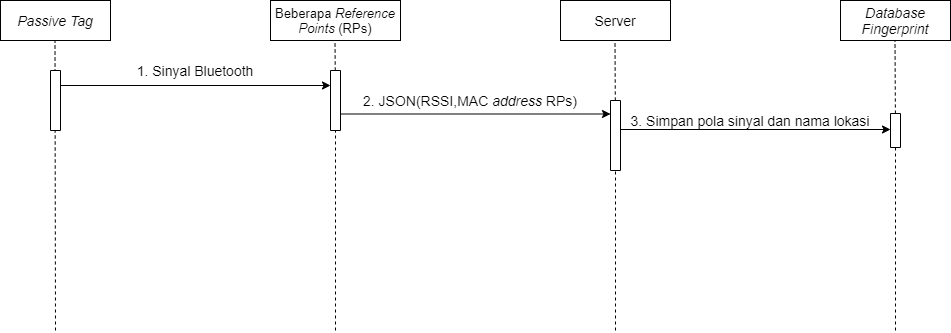

The diagram above was exported from draw.io. Its source (the exported page's mxGraphModel, read from the mxfile embedded in the PNG):
<mxGraphModel dx="1871" dy="612" grid="1" gridSize="10" guides="1" tooltips="1" connect="1" arrows="1" fold="1" page="1" pageScale="1" pageWidth="850" pageHeight="1100" math="0" shadow="0">
  <root>
    <mxCell id="0" />
    <mxCell id="1" parent="0" />
    <mxCell id="gyRx7AqdR_-tqlM-KmFH-6" value="&lt;i style=&quot;font-size: 14px;&quot;&gt;Passive Tag&lt;/i&gt;" style="rounded=0;whiteSpace=wrap;html=1;fontSize=14;" vertex="1" parent="1">
      <mxGeometry x="-540" y="230" width="110" height="40" as="geometry" />
    </mxCell>
    <mxCell id="gyRx7AqdR_-tqlM-KmFH-7" value="Server" style="rounded=0;whiteSpace=wrap;html=1;fontSize=14;" vertex="1" parent="1">
      <mxGeometry x="20" y="230" width="110" height="40" as="geometry" />
    </mxCell>
    <mxCell id="gyRx7AqdR_-tqlM-KmFH-8" value="&lt;i style=&quot;font-size: 14px;&quot;&gt;Database Fingerprint&lt;/i&gt;" style="rounded=0;whiteSpace=wrap;html=1;fontSize=14;" vertex="1" parent="1">
      <mxGeometry x="300" y="230" width="110" height="40" as="geometry" />
    </mxCell>
    <mxCell id="gyRx7AqdR_-tqlM-KmFH-9" value="Beberapa&lt;i style=&quot;font-size: 13px;&quot;&gt; Reference Points &lt;/i&gt;(RPs)" style="rounded=0;whiteSpace=wrap;html=1;fontSize=13;" vertex="1" parent="1">
      <mxGeometry x="-270" y="230" width="130" height="40" as="geometry" />
    </mxCell>
    <mxCell id="gyRx7AqdR_-tqlM-KmFH-10" value="" style="endArrow=none;html=1;strokeWidth=1;dashed=1;" edge="1" parent="1">
      <mxGeometry width="50" height="50" relative="1" as="geometry">
        <mxPoint x="-485" y="560" as="sourcePoint" />
        <mxPoint x="-485.5" y="270" as="targetPoint" />
      </mxGeometry>
    </mxCell>
    <mxCell id="gyRx7AqdR_-tqlM-KmFH-11" value="" style="endArrow=none;html=1;strokeWidth=1;dashed=1;" edge="1" parent="1" source="gyRx7AqdR_-tqlM-KmFH-16">
      <mxGeometry width="50" height="50" relative="1" as="geometry">
        <mxPoint x="-205.5" y="681" as="sourcePoint" />
        <mxPoint x="-205.5" y="270" as="targetPoint" />
      </mxGeometry>
    </mxCell>
    <mxCell id="gyRx7AqdR_-tqlM-KmFH-12" value="" style="endArrow=none;html=1;strokeWidth=1;dashed=1;" edge="1" parent="1" source="gyRx7AqdR_-tqlM-KmFH-18">
      <mxGeometry width="50" height="50" relative="1" as="geometry">
        <mxPoint x="74.5" y="681" as="sourcePoint" />
        <mxPoint x="74.5" y="270" as="targetPoint" />
      </mxGeometry>
    </mxCell>
    <mxCell id="gyRx7AqdR_-tqlM-KmFH-13" value="" style="endArrow=none;html=1;strokeWidth=1;dashed=1;" edge="1" parent="1" source="gyRx7AqdR_-tqlM-KmFH-21">
      <mxGeometry width="50" height="50" relative="1" as="geometry">
        <mxPoint x="354.5" y="681" as="sourcePoint" />
        <mxPoint x="354.5" y="270" as="targetPoint" />
      </mxGeometry>
    </mxCell>
    <mxCell id="gyRx7AqdR_-tqlM-KmFH-14" value="" style="rounded=0;whiteSpace=wrap;html=1;direction=south;" vertex="1" parent="1">
      <mxGeometry x="-490" y="300" width="10" height="60" as="geometry" />
    </mxCell>
    <mxCell id="gyRx7AqdR_-tqlM-KmFH-15" value="" style="endArrow=classic;html=1;strokeWidth=1;entryX=0.5;entryY=1;entryDx=0;entryDy=0;" edge="1" parent="1">
      <mxGeometry width="50" height="50" relative="1" as="geometry">
        <mxPoint x="-480" y="315" as="sourcePoint" />
        <mxPoint x="-210" y="315" as="targetPoint" />
      </mxGeometry>
    </mxCell>
    <mxCell id="gyRx7AqdR_-tqlM-KmFH-16" value="" style="rounded=0;whiteSpace=wrap;html=1;direction=south;" vertex="1" parent="1">
      <mxGeometry x="-210" y="300" width="10" height="60" as="geometry" />
    </mxCell>
    <mxCell id="gyRx7AqdR_-tqlM-KmFH-17" value="" style="endArrow=none;html=1;strokeWidth=1;dashed=1;" edge="1" parent="1" target="gyRx7AqdR_-tqlM-KmFH-16">
      <mxGeometry width="50" height="50" relative="1" as="geometry">
        <mxPoint x="-205" y="560" as="sourcePoint" />
        <mxPoint x="-205.5" y="270" as="targetPoint" />
      </mxGeometry>
    </mxCell>
    <mxCell id="gyRx7AqdR_-tqlM-KmFH-18" value="" style="rounded=0;whiteSpace=wrap;html=1;direction=south;" vertex="1" parent="1">
      <mxGeometry x="70" y="330" width="10" height="70" as="geometry" />
    </mxCell>
    <mxCell id="gyRx7AqdR_-tqlM-KmFH-19" value="" style="endArrow=none;html=1;strokeWidth=1;dashed=1;" edge="1" parent="1" target="gyRx7AqdR_-tqlM-KmFH-18">
      <mxGeometry width="50" height="50" relative="1" as="geometry">
        <mxPoint x="75" y="560" as="sourcePoint" />
        <mxPoint x="74.5" y="270" as="targetPoint" />
      </mxGeometry>
    </mxCell>
    <mxCell id="gyRx7AqdR_-tqlM-KmFH-20" value="" style="endArrow=classic;html=1;strokeWidth=1;entryX=0.5;entryY=1;entryDx=0;entryDy=0;" edge="1" parent="1">
      <mxGeometry width="50" height="50" relative="1" as="geometry">
        <mxPoint x="-200" y="343.5" as="sourcePoint" />
        <mxPoint x="70" y="343.5" as="targetPoint" />
      </mxGeometry>
    </mxCell>
    <mxCell id="gyRx7AqdR_-tqlM-KmFH-21" value="" style="rounded=0;whiteSpace=wrap;html=1;direction=south;" vertex="1" parent="1">
      <mxGeometry x="350" y="343" width="10" height="34" as="geometry" />
    </mxCell>
    <mxCell id="gyRx7AqdR_-tqlM-KmFH-23" value="" style="endArrow=none;html=1;strokeWidth=1;dashed=1;" edge="1" parent="1" target="gyRx7AqdR_-tqlM-KmFH-21">
      <mxGeometry width="50" height="50" relative="1" as="geometry">
        <mxPoint x="355" y="560" as="sourcePoint" />
        <mxPoint x="354.5" y="270" as="targetPoint" />
      </mxGeometry>
    </mxCell>
    <mxCell id="gyRx7AqdR_-tqlM-KmFH-24" value="" style="endArrow=classic;html=1;strokeWidth=1;entryX=0.5;entryY=1;entryDx=0;entryDy=0;" edge="1" parent="1">
      <mxGeometry width="50" height="50" relative="1" as="geometry">
        <mxPoint x="80" y="359" as="sourcePoint" />
        <mxPoint x="350" y="359" as="targetPoint" />
      </mxGeometry>
    </mxCell>
    <mxCell id="gyRx7AqdR_-tqlM-KmFH-27" value="1. Sinyal Bluetooth" style="text;html=1;strokeColor=none;fillColor=none;align=center;verticalAlign=middle;whiteSpace=wrap;rounded=0;fontSize=14;" vertex="1" parent="1">
      <mxGeometry x="-410" y="290" width="130" height="20" as="geometry" />
    </mxCell>
    <mxCell id="gyRx7AqdR_-tqlM-KmFH-28" value="2. JSON(RSSI,MAC &lt;i style=&quot;font-size: 14px;&quot;&gt;address &lt;/i&gt;RPs)" style="text;html=1;strokeColor=none;fillColor=none;align=center;verticalAlign=middle;whiteSpace=wrap;rounded=0;fontSize=14;" vertex="1" parent="1">
      <mxGeometry x="-180" y="320" width="220" height="20" as="geometry" />
    </mxCell>
    <mxCell id="gyRx7AqdR_-tqlM-KmFH-29" value="3. Simpan pola sinyal dan nama lokasi" style="text;html=1;strokeColor=none;fillColor=none;align=center;verticalAlign=middle;whiteSpace=wrap;rounded=0;fontSize=14;" vertex="1" parent="1">
      <mxGeometry x="80" y="340" width="260" height="20" as="geometry" />
    </mxCell>
  </root>
</mxGraphModel>